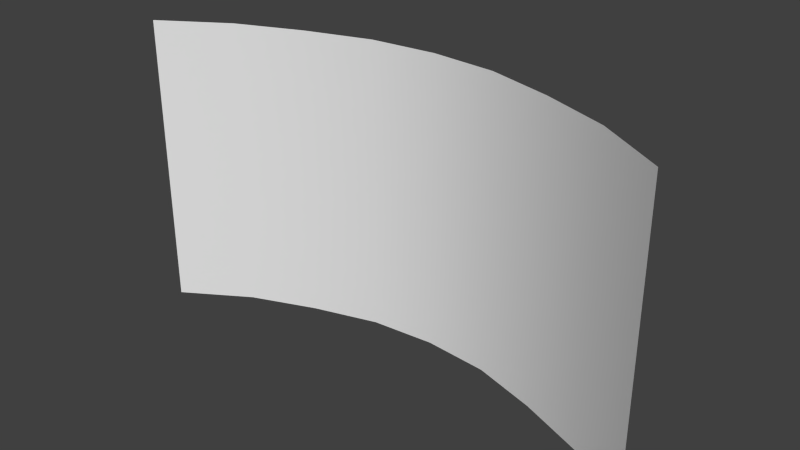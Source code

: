 # Source: Sunset.blend  (saved by Blender 2.76.0; exported with 4.5.12 LTS)
import bpy
from mathutils import Matrix  # noqa: F401  (used for matrix-valued properties, if any)

bpy.ops.wm.read_factory_settings(use_empty=True)
scene = bpy.context.scene
scene.name = 'Scene'

# ---- collections
col_collection_1 = bpy.data.collections.new('Collection 1'); scene.collection.children.link(col_collection_1)

# ---- world
world_world = bpy.data.worlds.new('World'); scene.world = world_world
world_world.color = (0.05088, 0.05088, 0.05088)
world_world.use_sun_shadow = False
world_world.sun_shadow_jitter_overblur = 0.0
world_world.cycles.sampling_method = 'MANUAL'
world_world.cycles.sample_map_resolution = 256

# ---- meshes
me_plane = bpy.data.meshes.new('Plane')
me_plane.from_pydata([(-16.0, 3.085, 0.0), (16.0, 3.085, 0.0), (-16.0, 3.085, 18.0), (16.0, 3.085, 18.0), (-8.0, 7.165, 0.0), (0.0, 8.697, 0.0), (8.0, 7.165, 0.0), (8.0, 7.165, 18.0), (0.0, 8.697, 18.0), (-8.0, 7.165, 18.0), (4.0, 8.358, 0.0), (4.0, 8.358, 18.0), (-4.0, 8.358, 0.0), (-4.0, 8.358, 18.0), (-12.0, 5.584, 18.0), (-12.0, 5.584, 0.0), (12.0, 5.584, 0.0), (12.0, 5.584, 18.0)], [], [(16, 1, 3, 17), (15, 4, 9, 14), (12, 5, 8, 13), (10, 6, 7, 11), (5, 10, 11, 8), (4, 12, 13, 9), (0, 15, 14, 2), (6, 16, 17, 7)])
me_plane.polygons.foreach_set('use_smooth', [True] * 8)
_uv = me_plane.uv_layers.new(name='UVMap')
_uv.uv.foreach_set('vector', [0.8749, 0.0001001, 0.9999, 0.0001001, 0.9999, 0.9999, 0.8749, 0.9999, 0.1251, 9.999e-05, 0.25, 0.0001, 0.25, 0.9999, 0.1251, 0.9999, 0.375, 0.0001, 0.5, 0.0001, 0.5, 0.9999, 0.375, 0.9999, 0.625, 0.0001, 0.7499, 0.0001001, 0.7499, 0.9999, 0.625, 0.9999, 0.5, 0.0001, 0.625, 0.0001, 0.625, 0.9999, 0.5, 0.9999, 0.25, 0.0001, 0.375, 0.0001, 0.375, 0.9999, 0.25, 0.9999, 9.998e-05, 9.998e-05, 0.1251, 9.999e-05, 0.1251, 0.9999, 9.998e-05, 0.9999, 0.7499, 0.0001001, 0.8749, 0.0001001, 0.8749, 0.9999, 0.7499, 0.9999])
me_plane.use_remesh_preserve_volume = False
me_plane.use_remesh_preserve_attributes = False
me_plane.use_mirror_vertex_groups = False
me_plane.update()

# ---- objects
ob_plane = bpy.data.objects.new('Plane', me_plane)

# ---- transforms, parenting, visibility, modifiers, constraints
ob_plane.location = (0.0, 0.0, 0.0)
ob_plane.lineart.crease_threshold = 0.0

# ---- collection membership
col_collection_1.objects.link(ob_plane)

# ---- scene / render settings (as saved in the file)
scene.frame_start = 1; scene.frame_end = 250; scene.frame_set(1)
scene.render.engine = 'BLENDER_EEVEE_NEXT'
scene.render.resolution_percentage = 50
scene.render.dither_intensity = 0.0
scene.cycles.use_denoising = False
scene.cycles.samples = 10
scene.cycles.sampling_pattern = 'TABULATED_SOBOL'
scene.cycles.light_sampling_threshold = 0.0
scene.cycles.use_adaptive_sampling = False
scene.cycles.use_light_tree = False
scene.cycles.blur_glossy = 0.0
scene.cycles.pixel_filter_type = 'GAUSSIAN'
scene.cycles.sample_clamp_indirect = 0.0
scene.view_settings.view_transform = 'Standard'
bpy.context.view_layer.update()

# ---- added for rendering (the .blend has no active camera and no usable light): camera, sun
cam_auto = bpy.data.cameras.new('AutoCamera')
cam_auto.lens = 50.0
cam_auto.sensor_width = 36.0
cam_auto.clip_end = 1000.0
ob_auto_camera = bpy.data.objects.new('AutoCamera', cam_auto)
scene.collection.objects.link(ob_auto_camera)
ob_auto_camera.location = (34.3642, -35.346, 36.4914)
ob_auto_camera.rotation_euler = (1.09748, -7.21219e-08, 0.694738)
scene.camera = ob_auto_camera
light_auto_sun = bpy.data.lights.new('AutoSun', 'SUN')
light_auto_sun.energy = 3.0
light_auto_sun.angle = 0.0523599
ob_auto_sun = bpy.data.objects.new('AutoSun', light_auto_sun)
scene.collection.objects.link(ob_auto_sun)
ob_auto_sun.rotation_euler = (0.872665, 0.174533, 0.523599)
bpy.context.view_layer.update()
